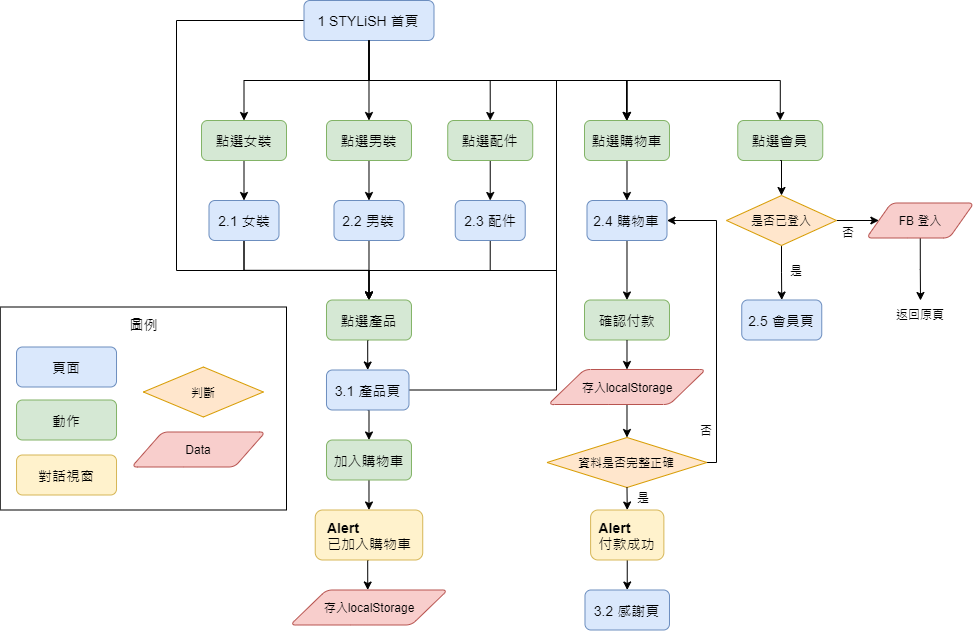

The diagram above was exported from draw.io. Its source (the exported page's mxGraphModel, read from the mxfile embedded in the PNG):
<mxGraphModel dx="704" dy="522" grid="1" gridSize="10" guides="1" tooltips="1" connect="1" arrows="1" fold="1" page="1" pageScale="1" pageWidth="1600" pageHeight="1200" math="0" shadow="0">
  <root>
    <mxCell id="0" />
    <mxCell id="1" parent="0" />
    <mxCell id="FoubKTaDVEyU_HU-u8wy-1" value="" style="rounded=0;whiteSpace=wrap;html=1;strokeWidth=1;" parent="1" vertex="1">
      <mxGeometry x="473.76" y="476.5" width="286.24" height="203" as="geometry" />
    </mxCell>
    <mxCell id="FoubKTaDVEyU_HU-u8wy-29" style="edgeStyle=orthogonalEdgeStyle;rounded=0;orthogonalLoop=1;jettySize=auto;html=1;exitX=0.5;exitY=1;exitDx=0;exitDy=0;entryX=0.5;entryY=0;entryDx=0;entryDy=0;" parent="1" source="FoubKTaDVEyU_HU-u8wy-2" target="FoubKTaDVEyU_HU-u8wy-26" edge="1">
      <mxGeometry relative="1" as="geometry" />
    </mxCell>
    <mxCell id="FoubKTaDVEyU_HU-u8wy-48" style="edgeStyle=orthogonalEdgeStyle;rounded=0;orthogonalLoop=1;jettySize=auto;html=1;exitX=0.5;exitY=1;exitDx=0;exitDy=0;" parent="1" source="FoubKTaDVEyU_HU-u8wy-2" edge="1">
      <mxGeometry relative="1" as="geometry">
        <mxPoint x="1100" y="290" as="targetPoint" />
        <Array as="points">
          <mxPoint x="718" y="440" />
          <mxPoint x="1030" y="440" />
          <mxPoint x="1030" y="250" />
          <mxPoint x="1100" y="250" />
        </Array>
      </mxGeometry>
    </mxCell>
    <mxCell id="FoubKTaDVEyU_HU-u8wy-2" value="&lt;span style=&quot;font-size: 14px&quot;&gt;2.1 女裝&lt;/span&gt;" style="rounded=1;whiteSpace=wrap;html=1;labelBackgroundColor=none;fillColor=#dae8fc;strokeColor=#6c8ebf;" parent="1" vertex="1">
      <mxGeometry x="682.5" y="370" width="70" height="40" as="geometry" />
    </mxCell>
    <mxCell id="FoubKTaDVEyU_HU-u8wy-3" value="&lt;span style=&quot;font-size: 14px&quot;&gt;動作&lt;/span&gt;" style="rounded=1;whiteSpace=wrap;html=1;labelBackgroundColor=none;fillColor=#d5e8d4;strokeColor=#82b366;" parent="1" vertex="1">
      <mxGeometry x="490.03999999999996" y="569.5" width="99.98" height="40" as="geometry" />
    </mxCell>
    <mxCell id="FoubKTaDVEyU_HU-u8wy-4" value="&lt;font style=&quot;font-size: 14px&quot;&gt;對話視窗&lt;/font&gt;" style="rounded=1;whiteSpace=wrap;html=1;labelBackgroundColor=none;fillColor=#fff2cc;strokeColor=#d6b656;" parent="1" vertex="1">
      <mxGeometry x="490.03999999999996" y="624.5" width="99.98" height="40" as="geometry" />
    </mxCell>
    <mxCell id="FoubKTaDVEyU_HU-u8wy-5" value="Data" style="shape=parallelogram;html=1;strokeWidth=1;perimeter=parallelogramPerimeter;whiteSpace=wrap;rounded=1;arcSize=12;size=0.23;fillColor=#f8cecc;strokeColor=#b85450;" parent="1" vertex="1">
      <mxGeometry x="605.13" y="601.5" width="133.75" height="35" as="geometry" />
    </mxCell>
    <mxCell id="FoubKTaDVEyU_HU-u8wy-6" value="判斷" style="strokeWidth=1;html=1;shape=mxgraph.flowchart.decision;whiteSpace=wrap;labelBackgroundColor=none;fillColor=#ffe6cc;strokeColor=#d79b00;" parent="1" vertex="1">
      <mxGeometry x="616.88" y="536.5" width="120" height="50" as="geometry" />
    </mxCell>
    <mxCell id="FoubKTaDVEyU_HU-u8wy-7" value="圖例" style="text;html=1;align=center;verticalAlign=middle;resizable=0;points=[];autosize=1;fontSize=14;" parent="1" vertex="1">
      <mxGeometry x="596.88" y="483.5" width="40" height="20" as="geometry" />
    </mxCell>
    <mxCell id="FoubKTaDVEyU_HU-u8wy-9" value="&lt;font style=&quot;font-size: 14px&quot;&gt;頁面&lt;/font&gt;" style="rounded=1;whiteSpace=wrap;html=1;labelBackgroundColor=none;fillColor=#dae8fc;strokeColor=#6c8ebf;" parent="1" vertex="1">
      <mxGeometry x="490.03999999999996" y="516.5" width="99.98" height="40" as="geometry" />
    </mxCell>
    <mxCell id="FoubKTaDVEyU_HU-u8wy-15" style="edgeStyle=orthogonalEdgeStyle;rounded=0;orthogonalLoop=1;jettySize=auto;html=1;exitX=0.5;exitY=1;exitDx=0;exitDy=0;entryX=0.5;entryY=0;entryDx=0;entryDy=0;" parent="1" source="FoubKTaDVEyU_HU-u8wy-10" target="FoubKTaDVEyU_HU-u8wy-2" edge="1">
      <mxGeometry relative="1" as="geometry" />
    </mxCell>
    <mxCell id="FoubKTaDVEyU_HU-u8wy-16" style="edgeStyle=orthogonalEdgeStyle;rounded=0;orthogonalLoop=1;jettySize=auto;html=1;exitX=0.5;exitY=1;exitDx=0;exitDy=0;entryX=0.5;entryY=0;entryDx=0;entryDy=0;" parent="1" source="FoubKTaDVEyU_HU-u8wy-20" target="FoubKTaDVEyU_HU-u8wy-12" edge="1">
      <mxGeometry relative="1" as="geometry" />
    </mxCell>
    <mxCell id="FoubKTaDVEyU_HU-u8wy-17" style="edgeStyle=orthogonalEdgeStyle;rounded=0;orthogonalLoop=1;jettySize=auto;html=1;exitX=0.5;exitY=1;exitDx=0;exitDy=0;entryX=0.5;entryY=0;entryDx=0;entryDy=0;" parent="1" source="FoubKTaDVEyU_HU-u8wy-23" target="FoubKTaDVEyU_HU-u8wy-13" edge="1">
      <mxGeometry relative="1" as="geometry" />
    </mxCell>
    <mxCell id="FoubKTaDVEyU_HU-u8wy-31" style="edgeStyle=orthogonalEdgeStyle;rounded=0;orthogonalLoop=1;jettySize=auto;html=1;exitX=0;exitY=0.5;exitDx=0;exitDy=0;entryX=0.5;entryY=0;entryDx=0;entryDy=0;" parent="1" source="FoubKTaDVEyU_HU-u8wy-11" target="FoubKTaDVEyU_HU-u8wy-26" edge="1">
      <mxGeometry relative="1" as="geometry">
        <Array as="points">
          <mxPoint x="650" y="190" />
          <mxPoint x="650" y="440" />
          <mxPoint x="843" y="440" />
        </Array>
      </mxGeometry>
    </mxCell>
    <mxCell id="FoubKTaDVEyU_HU-u8wy-42" style="edgeStyle=orthogonalEdgeStyle;rounded=0;orthogonalLoop=1;jettySize=auto;html=1;exitX=0.5;exitY=1;exitDx=0;exitDy=0;entryX=0.5;entryY=0;entryDx=0;entryDy=0;" parent="1" source="FoubKTaDVEyU_HU-u8wy-43" target="FoubKTaDVEyU_HU-u8wy-38" edge="1">
      <mxGeometry relative="1" as="geometry" />
    </mxCell>
    <mxCell id="FoubKTaDVEyU_HU-u8wy-62" style="edgeStyle=orthogonalEdgeStyle;rounded=0;orthogonalLoop=1;jettySize=auto;html=1;exitX=0.5;exitY=1;exitDx=0;exitDy=0;entryX=0.5;entryY=0;entryDx=0;entryDy=0;" parent="1" source="FoubKTaDVEyU_HU-u8wy-11" target="FoubKTaDVEyU_HU-u8wy-43" edge="1">
      <mxGeometry relative="1" as="geometry">
        <Array as="points">
          <mxPoint x="843" y="250" />
          <mxPoint x="1101" y="250" />
        </Array>
      </mxGeometry>
    </mxCell>
    <mxCell id="FoubKTaDVEyU_HU-u8wy-65" style="edgeStyle=orthogonalEdgeStyle;rounded=0;orthogonalLoop=1;jettySize=auto;html=1;exitX=0.5;exitY=1;exitDx=0;exitDy=0;entryX=0.5;entryY=0;entryDx=0;entryDy=0;" parent="1" source="FoubKTaDVEyU_HU-u8wy-11" target="FoubKTaDVEyU_HU-u8wy-63" edge="1">
      <mxGeometry relative="1" as="geometry">
        <Array as="points">
          <mxPoint x="842" y="250" />
          <mxPoint x="1254" y="250" />
        </Array>
      </mxGeometry>
    </mxCell>
    <mxCell id="FoubKTaDVEyU_HU-u8wy-11" value="&lt;span style=&quot;font-size: 14px&quot;&gt;1 STYLiSH 首頁&lt;/span&gt;" style="rounded=1;whiteSpace=wrap;html=1;labelBackgroundColor=none;fillColor=#dae8fc;strokeColor=#6c8ebf;" parent="1" vertex="1">
      <mxGeometry x="777.49" y="170" width="130" height="40" as="geometry" />
    </mxCell>
    <mxCell id="FoubKTaDVEyU_HU-u8wy-71" style="edgeStyle=orthogonalEdgeStyle;rounded=0;orthogonalLoop=1;jettySize=auto;html=1;exitX=0.5;exitY=1;exitDx=0;exitDy=0;entryX=0.5;entryY=0;entryDx=0;entryDy=0;" parent="1" source="FoubKTaDVEyU_HU-u8wy-12" target="FoubKTaDVEyU_HU-u8wy-26" edge="1">
      <mxGeometry relative="1" as="geometry" />
    </mxCell>
    <mxCell id="FoubKTaDVEyU_HU-u8wy-12" value="&lt;span style=&quot;font-size: 14px&quot;&gt;2.2 男裝&lt;/span&gt;" style="rounded=1;whiteSpace=wrap;html=1;labelBackgroundColor=none;fillColor=#dae8fc;strokeColor=#6c8ebf;" parent="1" vertex="1">
      <mxGeometry x="807.49" y="370" width="70" height="40" as="geometry" />
    </mxCell>
    <mxCell id="FoubKTaDVEyU_HU-u8wy-73" style="edgeStyle=orthogonalEdgeStyle;rounded=0;orthogonalLoop=1;jettySize=auto;html=1;exitX=0.5;exitY=1;exitDx=0;exitDy=0;entryX=0.5;entryY=0;entryDx=0;entryDy=0;" parent="1" source="FoubKTaDVEyU_HU-u8wy-13" target="FoubKTaDVEyU_HU-u8wy-26" edge="1">
      <mxGeometry relative="1" as="geometry">
        <Array as="points">
          <mxPoint x="964" y="440" />
          <mxPoint x="843" y="440" />
        </Array>
      </mxGeometry>
    </mxCell>
    <mxCell id="FoubKTaDVEyU_HU-u8wy-13" value="&lt;span style=&quot;font-size: 14px&quot;&gt;2.3 配件&lt;/span&gt;" style="rounded=1;whiteSpace=wrap;html=1;labelBackgroundColor=none;fillColor=#dae8fc;strokeColor=#6c8ebf;" parent="1" vertex="1">
      <mxGeometry x="928.73" y="370" width="70" height="40" as="geometry" />
    </mxCell>
    <mxCell id="FoubKTaDVEyU_HU-u8wy-10" value="&lt;span style=&quot;font-size: 14px&quot;&gt;點選女裝&lt;/span&gt;" style="rounded=1;whiteSpace=wrap;html=1;labelBackgroundColor=none;fillColor=#d5e8d4;strokeColor=#82b366;" parent="1" vertex="1">
      <mxGeometry x="675.01" y="290" width="84.99" height="40" as="geometry" />
    </mxCell>
    <mxCell id="FoubKTaDVEyU_HU-u8wy-19" style="edgeStyle=orthogonalEdgeStyle;rounded=0;orthogonalLoop=1;jettySize=auto;html=1;exitX=0.5;exitY=1;exitDx=0;exitDy=0;entryX=0.5;entryY=0;entryDx=0;entryDy=0;" parent="1" source="FoubKTaDVEyU_HU-u8wy-11" target="FoubKTaDVEyU_HU-u8wy-10" edge="1">
      <mxGeometry relative="1" as="geometry">
        <mxPoint x="865" y="210" as="sourcePoint" />
        <mxPoint x="725" y="350" as="targetPoint" />
        <Array as="points">
          <mxPoint x="843" y="250" />
          <mxPoint x="718" y="250" />
        </Array>
      </mxGeometry>
    </mxCell>
    <mxCell id="FoubKTaDVEyU_HU-u8wy-20" value="&lt;span style=&quot;font-size: 14px&quot;&gt;點選男裝&lt;/span&gt;" style="rounded=1;whiteSpace=wrap;html=1;labelBackgroundColor=none;fillColor=#d5e8d4;strokeColor=#82b366;" parent="1" vertex="1">
      <mxGeometry x="800" y="290" width="84.99" height="40" as="geometry" />
    </mxCell>
    <mxCell id="FoubKTaDVEyU_HU-u8wy-22" style="edgeStyle=orthogonalEdgeStyle;rounded=0;orthogonalLoop=1;jettySize=auto;html=1;exitX=0.5;exitY=1;exitDx=0;exitDy=0;entryX=0.5;entryY=0;entryDx=0;entryDy=0;" parent="1" source="FoubKTaDVEyU_HU-u8wy-11" target="FoubKTaDVEyU_HU-u8wy-20" edge="1">
      <mxGeometry relative="1" as="geometry">
        <mxPoint x="865" y="210" as="sourcePoint" />
        <mxPoint x="855" y="370" as="targetPoint" />
      </mxGeometry>
    </mxCell>
    <mxCell id="FoubKTaDVEyU_HU-u8wy-23" value="&lt;span style=&quot;font-size: 14px&quot;&gt;點選配件&lt;/span&gt;" style="rounded=1;whiteSpace=wrap;html=1;labelBackgroundColor=none;fillColor=#d5e8d4;strokeColor=#82b366;" parent="1" vertex="1">
      <mxGeometry x="921.24" y="290" width="84.99" height="40" as="geometry" />
    </mxCell>
    <mxCell id="FoubKTaDVEyU_HU-u8wy-24" style="edgeStyle=orthogonalEdgeStyle;rounded=0;orthogonalLoop=1;jettySize=auto;html=1;exitX=0.5;exitY=1;exitDx=0;exitDy=0;entryX=0.5;entryY=0;entryDx=0;entryDy=0;" parent="1" source="FoubKTaDVEyU_HU-u8wy-11" target="FoubKTaDVEyU_HU-u8wy-23" edge="1">
      <mxGeometry relative="1" as="geometry">
        <mxPoint x="842.49" y="210" as="sourcePoint" />
        <mxPoint x="965" y="370" as="targetPoint" />
      </mxGeometry>
    </mxCell>
    <mxCell id="FoubKTaDVEyU_HU-u8wy-33" style="edgeStyle=orthogonalEdgeStyle;rounded=0;orthogonalLoop=1;jettySize=auto;html=1;exitX=0.5;exitY=1;exitDx=0;exitDy=0;entryX=0.5;entryY=0;entryDx=0;entryDy=0;" parent="1" source="FoubKTaDVEyU_HU-u8wy-25" target="FoubKTaDVEyU_HU-u8wy-32" edge="1">
      <mxGeometry relative="1" as="geometry" />
    </mxCell>
    <mxCell id="FoubKTaDVEyU_HU-u8wy-77" style="edgeStyle=orthogonalEdgeStyle;rounded=0;orthogonalLoop=1;jettySize=auto;html=1;exitX=1;exitY=0.5;exitDx=0;exitDy=0;entryX=0.5;entryY=0;entryDx=0;entryDy=0;" parent="1" source="FoubKTaDVEyU_HU-u8wy-25" target="FoubKTaDVEyU_HU-u8wy-43" edge="1">
      <mxGeometry relative="1" as="geometry">
        <mxPoint x="1100" y="277.33331298828125" as="targetPoint" />
        <Array as="points">
          <mxPoint x="1030" y="560" />
          <mxPoint x="1030" y="250" />
          <mxPoint x="1101" y="250" />
        </Array>
      </mxGeometry>
    </mxCell>
    <mxCell id="FoubKTaDVEyU_HU-u8wy-25" value="&lt;span style=&quot;font-size: 14px&quot;&gt;3.1 產品頁&lt;/span&gt;" style="rounded=1;whiteSpace=wrap;html=1;labelBackgroundColor=none;fillColor=#dae8fc;strokeColor=#6c8ebf;" parent="1" vertex="1">
      <mxGeometry x="799.98" y="539.5" width="82.5" height="40" as="geometry" />
    </mxCell>
    <mxCell id="FoubKTaDVEyU_HU-u8wy-28" style="edgeStyle=orthogonalEdgeStyle;rounded=0;orthogonalLoop=1;jettySize=auto;html=1;exitX=0.5;exitY=1;exitDx=0;exitDy=0;entryX=0.5;entryY=0;entryDx=0;entryDy=0;" parent="1" source="FoubKTaDVEyU_HU-u8wy-26" target="FoubKTaDVEyU_HU-u8wy-25" edge="1">
      <mxGeometry relative="1" as="geometry" />
    </mxCell>
    <mxCell id="FoubKTaDVEyU_HU-u8wy-26" value="&lt;span style=&quot;font-size: 14px&quot;&gt;點選產品&lt;/span&gt;" style="rounded=1;whiteSpace=wrap;html=1;labelBackgroundColor=none;fillColor=#d5e8d4;strokeColor=#82b366;" parent="1" vertex="1">
      <mxGeometry x="799.99" y="469.5" width="84.99" height="40" as="geometry" />
    </mxCell>
    <mxCell id="FoubKTaDVEyU_HU-u8wy-35" style="edgeStyle=orthogonalEdgeStyle;rounded=0;orthogonalLoop=1;jettySize=auto;html=1;exitX=0.5;exitY=1;exitDx=0;exitDy=0;entryX=0.5;entryY=0;entryDx=0;entryDy=0;" parent="1" source="FoubKTaDVEyU_HU-u8wy-32" edge="1">
      <mxGeometry relative="1" as="geometry">
        <mxPoint x="842.48" y="679.5" as="targetPoint" />
      </mxGeometry>
    </mxCell>
    <mxCell id="FoubKTaDVEyU_HU-u8wy-32" value="&lt;span style=&quot;font-size: 14px&quot;&gt;加入購物車&lt;/span&gt;" style="rounded=1;whiteSpace=wrap;html=1;labelBackgroundColor=none;fillColor=#d5e8d4;strokeColor=#82b366;" parent="1" vertex="1">
      <mxGeometry x="799.99" y="609.5" width="84.99" height="40" as="geometry" />
    </mxCell>
    <mxCell id="FoubKTaDVEyU_HU-u8wy-37" style="edgeStyle=orthogonalEdgeStyle;rounded=0;orthogonalLoop=1;jettySize=auto;html=1;exitX=0.5;exitY=1;exitDx=0;exitDy=0;entryX=0.5;entryY=0;entryDx=0;entryDy=0;" parent="1" edge="1">
      <mxGeometry relative="1" as="geometry">
        <mxPoint x="842.48" y="729.5" as="sourcePoint" />
        <mxPoint x="841.2349999999999" y="759.5" as="targetPoint" />
      </mxGeometry>
    </mxCell>
    <mxCell id="FoubKTaDVEyU_HU-u8wy-34" value="&lt;div style=&quot;text-align: left&quot;&gt;&lt;b style=&quot;font-size: 14px&quot;&gt;Alert&lt;/b&gt;&lt;/div&gt;&lt;span style=&quot;font-size: 14px&quot;&gt;已加入購物車&lt;br&gt;&lt;/span&gt;" style="rounded=1;whiteSpace=wrap;html=1;labelBackgroundColor=none;fillColor=#fff2cc;strokeColor=#d6b656;" parent="1" vertex="1">
      <mxGeometry x="788.73" y="679.5" width="107.5" height="50" as="geometry" />
    </mxCell>
    <mxCell id="FoubKTaDVEyU_HU-u8wy-36" value="存入localStorage" style="shape=parallelogram;html=1;strokeWidth=1;perimeter=parallelogramPerimeter;whiteSpace=wrap;rounded=1;arcSize=12;size=0.23;fillColor=#f8cecc;strokeColor=#b85450;" parent="1" vertex="1">
      <mxGeometry x="763.73" y="759.5" width="157.51" height="35" as="geometry" />
    </mxCell>
    <mxCell id="FoubKTaDVEyU_HU-u8wy-50" style="edgeStyle=orthogonalEdgeStyle;rounded=0;orthogonalLoop=1;jettySize=auto;html=1;exitX=0.5;exitY=1;exitDx=0;exitDy=0;entryX=0.5;entryY=0;entryDx=0;entryDy=0;" parent="1" source="FoubKTaDVEyU_HU-u8wy-38" target="FoubKTaDVEyU_HU-u8wy-49" edge="1">
      <mxGeometry relative="1" as="geometry" />
    </mxCell>
    <mxCell id="FoubKTaDVEyU_HU-u8wy-38" value="&lt;span style=&quot;font-size: 14px&quot;&gt;2.4 購物車&lt;/span&gt;" style="rounded=1;whiteSpace=wrap;html=1;labelBackgroundColor=none;fillColor=#dae8fc;strokeColor=#6c8ebf;" parent="1" vertex="1">
      <mxGeometry x="1060.49" y="370" width="80" height="40" as="geometry" />
    </mxCell>
    <mxCell id="FoubKTaDVEyU_HU-u8wy-43" value="&lt;span style=&quot;font-size: 14px&quot;&gt;點選購物車&lt;/span&gt;" style="rounded=1;whiteSpace=wrap;html=1;labelBackgroundColor=none;fillColor=#d5e8d4;strokeColor=#82b366;" parent="1" vertex="1">
      <mxGeometry x="1058" y="290" width="84.99" height="40" as="geometry" />
    </mxCell>
    <mxCell id="FoubKTaDVEyU_HU-u8wy-52" style="edgeStyle=orthogonalEdgeStyle;rounded=0;orthogonalLoop=1;jettySize=auto;html=1;exitX=0.5;exitY=1;exitDx=0;exitDy=0;entryX=0.5;entryY=0;entryDx=0;entryDy=0;entryPerimeter=0;" parent="1" source="FoubKTaDVEyU_HU-u8wy-60" target="FoubKTaDVEyU_HU-u8wy-51" edge="1">
      <mxGeometry relative="1" as="geometry" />
    </mxCell>
    <mxCell id="FoubKTaDVEyU_HU-u8wy-49" value="&lt;span style=&quot;font-size: 14px&quot;&gt;確認付款&lt;/span&gt;" style="rounded=1;whiteSpace=wrap;html=1;labelBackgroundColor=none;fillColor=#d5e8d4;strokeColor=#82b366;" parent="1" vertex="1">
      <mxGeometry x="1058" y="469.5" width="84.99" height="40" as="geometry" />
    </mxCell>
    <mxCell id="FoubKTaDVEyU_HU-u8wy-53" style="edgeStyle=orthogonalEdgeStyle;rounded=0;orthogonalLoop=1;jettySize=auto;html=1;exitX=1;exitY=0.5;exitDx=0;exitDy=0;exitPerimeter=0;entryX=1;entryY=0.5;entryDx=0;entryDy=0;" parent="1" source="FoubKTaDVEyU_HU-u8wy-51" target="FoubKTaDVEyU_HU-u8wy-38" edge="1">
      <mxGeometry relative="1" as="geometry">
        <Array as="points">
          <mxPoint x="1190" y="632" />
          <mxPoint x="1190" y="390" />
        </Array>
      </mxGeometry>
    </mxCell>
    <mxCell id="FoubKTaDVEyU_HU-u8wy-56" style="edgeStyle=orthogonalEdgeStyle;rounded=0;orthogonalLoop=1;jettySize=auto;html=1;exitX=0.5;exitY=1;exitDx=0;exitDy=0;exitPerimeter=0;entryX=0.5;entryY=0;entryDx=0;entryDy=0;" parent="1" source="FoubKTaDVEyU_HU-u8wy-57" target="FoubKTaDVEyU_HU-u8wy-55" edge="1">
      <mxGeometry relative="1" as="geometry" />
    </mxCell>
    <mxCell id="FoubKTaDVEyU_HU-u8wy-51" value="資料是否完整正確" style="strokeWidth=1;html=1;shape=mxgraph.flowchart.decision;whiteSpace=wrap;labelBackgroundColor=none;fillColor=#ffe6cc;strokeColor=#d79b00;" parent="1" vertex="1">
      <mxGeometry x="1020.49" y="607" width="160" height="50" as="geometry" />
    </mxCell>
    <mxCell id="FoubKTaDVEyU_HU-u8wy-54" value="否" style="text;html=1;strokeColor=none;fillColor=none;align=center;verticalAlign=middle;whiteSpace=wrap;rounded=0;" parent="1" vertex="1">
      <mxGeometry x="1160" y="590" width="40" height="20" as="geometry" />
    </mxCell>
    <mxCell id="FoubKTaDVEyU_HU-u8wy-55" value="&lt;span style=&quot;font-size: 14px&quot;&gt;3.2 感謝頁&lt;/span&gt;" style="rounded=1;whiteSpace=wrap;html=1;labelBackgroundColor=none;fillColor=#dae8fc;strokeColor=#6c8ebf;" parent="1" vertex="1">
      <mxGeometry x="1058.48" y="759.5" width="84.51" height="40" as="geometry" />
    </mxCell>
    <mxCell id="FoubKTaDVEyU_HU-u8wy-57" value="&lt;div style=&quot;text-align: left&quot;&gt;&lt;b style=&quot;font-size: 14px&quot;&gt;Alert&lt;/b&gt;&lt;/div&gt;&lt;span style=&quot;font-size: 14px&quot;&gt;付款成功&lt;br&gt;&lt;/span&gt;" style="rounded=1;whiteSpace=wrap;html=1;labelBackgroundColor=none;fillColor=#fff2cc;strokeColor=#d6b656;" parent="1" vertex="1">
      <mxGeometry x="1064.11" y="679.5" width="73.26" height="50" as="geometry" />
    </mxCell>
    <mxCell id="FoubKTaDVEyU_HU-u8wy-58" style="edgeStyle=orthogonalEdgeStyle;rounded=0;orthogonalLoop=1;jettySize=auto;html=1;exitX=0.5;exitY=1;exitDx=0;exitDy=0;exitPerimeter=0;entryX=0.5;entryY=0;entryDx=0;entryDy=0;" parent="1" source="FoubKTaDVEyU_HU-u8wy-51" target="FoubKTaDVEyU_HU-u8wy-57" edge="1">
      <mxGeometry relative="1" as="geometry">
        <mxPoint x="1100.49" y="639.5" as="sourcePoint" />
        <mxPoint x="1100.255" y="719.5" as="targetPoint" />
      </mxGeometry>
    </mxCell>
    <mxCell id="FoubKTaDVEyU_HU-u8wy-59" value="是" style="text;html=1;strokeColor=none;fillColor=none;align=center;verticalAlign=middle;whiteSpace=wrap;rounded=0;" parent="1" vertex="1">
      <mxGeometry x="1097.37" y="656.5" width="40" height="20" as="geometry" />
    </mxCell>
    <mxCell id="FoubKTaDVEyU_HU-u8wy-60" value="存入localStorage" style="shape=parallelogram;html=1;strokeWidth=1;perimeter=parallelogramPerimeter;whiteSpace=wrap;rounded=1;arcSize=12;size=0.23;fillColor=#f8cecc;strokeColor=#b85450;" parent="1" vertex="1">
      <mxGeometry x="1021.74" y="539" width="157.51" height="35" as="geometry" />
    </mxCell>
    <mxCell id="FoubKTaDVEyU_HU-u8wy-61" style="edgeStyle=orthogonalEdgeStyle;rounded=0;orthogonalLoop=1;jettySize=auto;html=1;exitX=0.5;exitY=1;exitDx=0;exitDy=0;entryX=0.5;entryY=0;entryDx=0;entryDy=0;entryPerimeter=0;" parent="1" source="FoubKTaDVEyU_HU-u8wy-49" target="FoubKTaDVEyU_HU-u8wy-60" edge="1">
      <mxGeometry relative="1" as="geometry">
        <mxPoint x="1100.495" y="509.5" as="sourcePoint" />
        <mxPoint x="1100.49" y="589.5" as="targetPoint" />
      </mxGeometry>
    </mxCell>
    <mxCell id="FoubKTaDVEyU_HU-u8wy-63" value="&lt;span style=&quot;font-size: 14px&quot;&gt;點選會員&lt;/span&gt;" style="rounded=1;whiteSpace=wrap;html=1;labelBackgroundColor=none;fillColor=#d5e8d4;strokeColor=#82b366;" parent="1" vertex="1">
      <mxGeometry x="1211.26" y="290" width="84.99" height="40" as="geometry" />
    </mxCell>
    <mxCell id="blek2Q4jNRlcbg3oZ6Rx-14" style="edgeStyle=orthogonalEdgeStyle;rounded=0;orthogonalLoop=1;jettySize=auto;html=1;exitX=0.5;exitY=1;exitDx=0;exitDy=0;" edge="1" parent="1" source="FoubKTaDVEyU_HU-u8wy-66">
      <mxGeometry relative="1" as="geometry">
        <mxPoint x="1394" y="470" as="targetPoint" />
      </mxGeometry>
    </mxCell>
    <mxCell id="FoubKTaDVEyU_HU-u8wy-66" value="FB 登入" style="shape=parallelogram;html=1;strokeWidth=1;perimeter=parallelogramPerimeter;whiteSpace=wrap;rounded=1;arcSize=12;size=0.23;fillColor=#f8cecc;strokeColor=#b85450;" parent="1" vertex="1">
      <mxGeometry x="1340" y="372.5" width="107.51" height="35" as="geometry" />
    </mxCell>
    <mxCell id="blek2Q4jNRlcbg3oZ6Rx-5" style="edgeStyle=orthogonalEdgeStyle;rounded=0;orthogonalLoop=1;jettySize=auto;html=1;exitX=1;exitY=0.5;exitDx=0;exitDy=0;exitPerimeter=0;entryX=0;entryY=0.5;entryDx=0;entryDy=0;" edge="1" parent="1" source="blek2Q4jNRlcbg3oZ6Rx-1" target="FoubKTaDVEyU_HU-u8wy-66">
      <mxGeometry relative="1" as="geometry" />
    </mxCell>
    <mxCell id="blek2Q4jNRlcbg3oZ6Rx-9" style="edgeStyle=orthogonalEdgeStyle;rounded=0;orthogonalLoop=1;jettySize=auto;html=1;exitX=0.5;exitY=1;exitDx=0;exitDy=0;exitPerimeter=0;entryX=0.5;entryY=0;entryDx=0;entryDy=0;" edge="1" parent="1" source="blek2Q4jNRlcbg3oZ6Rx-1" target="blek2Q4jNRlcbg3oZ6Rx-8">
      <mxGeometry relative="1" as="geometry" />
    </mxCell>
    <mxCell id="blek2Q4jNRlcbg3oZ6Rx-1" value="是否已登入" style="strokeWidth=1;html=1;shape=mxgraph.flowchart.decision;whiteSpace=wrap;labelBackgroundColor=none;fillColor=#ffe6cc;strokeColor=#d79b00;" vertex="1" parent="1">
      <mxGeometry x="1200" y="365" width="110" height="50" as="geometry" />
    </mxCell>
    <mxCell id="blek2Q4jNRlcbg3oZ6Rx-2" style="edgeStyle=orthogonalEdgeStyle;rounded=0;orthogonalLoop=1;jettySize=auto;html=1;exitX=0.5;exitY=1;exitDx=0;exitDy=0;entryX=0.5;entryY=0;entryDx=0;entryDy=0;" edge="1" parent="1" source="FoubKTaDVEyU_HU-u8wy-63" target="blek2Q4jNRlcbg3oZ6Rx-1">
      <mxGeometry relative="1" as="geometry">
        <mxPoint x="1253.7549999999999" y="330" as="sourcePoint" />
        <mxPoint x="1253.755" y="441.5" as="targetPoint" />
      </mxGeometry>
    </mxCell>
    <mxCell id="blek2Q4jNRlcbg3oZ6Rx-3" value="否" style="text;html=1;strokeColor=none;fillColor=none;align=center;verticalAlign=middle;whiteSpace=wrap;rounded=0;" vertex="1" parent="1">
      <mxGeometry x="1302" y="392" width="40" height="20" as="geometry" />
    </mxCell>
    <mxCell id="blek2Q4jNRlcbg3oZ6Rx-8" value="&lt;span style=&quot;font-size: 14px&quot;&gt;2.5 會員頁&lt;/span&gt;" style="rounded=1;whiteSpace=wrap;html=1;labelBackgroundColor=none;fillColor=#dae8fc;strokeColor=#6c8ebf;" vertex="1" parent="1">
      <mxGeometry x="1215.25" y="469.5" width="80" height="40" as="geometry" />
    </mxCell>
    <mxCell id="blek2Q4jNRlcbg3oZ6Rx-10" value="是" style="text;html=1;strokeColor=none;fillColor=none;align=center;verticalAlign=middle;whiteSpace=wrap;rounded=0;" vertex="1" parent="1">
      <mxGeometry x="1250" y="429.5" width="40" height="20" as="geometry" />
    </mxCell>
    <mxCell id="blek2Q4jNRlcbg3oZ6Rx-15" value="返回原頁" style="text;html=1;strokeColor=none;fillColor=none;align=center;verticalAlign=middle;whiteSpace=wrap;rounded=0;" vertex="1" parent="1">
      <mxGeometry x="1366.88" y="473.5" width="53.76" height="20" as="geometry" />
    </mxCell>
  </root>
</mxGraphModel>